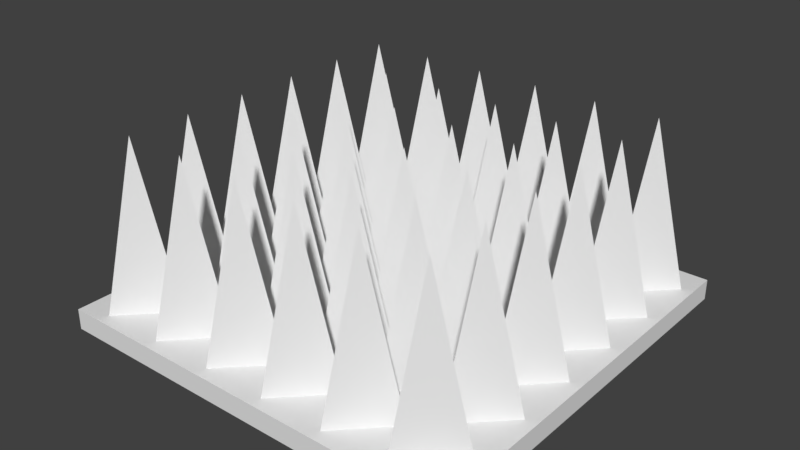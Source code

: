 # Source: Obstackle2.blend  (saved by Blender 2.79.0; exported with 4.5.12 LTS)
import bpy
from mathutils import Matrix  # noqa: F401  (used for matrix-valued properties, if any)

bpy.ops.wm.read_factory_settings(use_empty=True)
scene = bpy.context.scene
scene.name = 'Scene'

# ---- collections
col_collection_1 = bpy.data.collections.new('Collection 1'); scene.collection.children.link(col_collection_1)

# ---- materials (node trees are filled in below, after node groups)
mat_material = bpy.data.materials.new('Material')
mat_material.alpha_threshold = 0.0
mat_material.use_transparent_shadow = False
mat_material.roughness = 0.5

# ---- material node trees

# ---- world
world_world = bpy.data.worlds.new('World'); scene.world = world_world
world_world.color = (0.05088, 0.05088, 0.05088)
world_world.use_sun_shadow = False
world_world.sun_shadow_jitter_overblur = 0.0
world_world.cycles.sampling_method = 'MANUAL'

# ---- meshes
me_cone = bpy.data.meshes.new('Cone')
me_cone.from_pydata([(-0.7124, 0.7018, -1.37), (0.0, 0.0, 1.37), (0.964, 0.266, -1.37), (-0.2516, -0.9678, -1.37)], [], [(0, 1, 2), (2, 1, 3), (3, 1, 0)])
me_cone.materials.append(mat_material)
me_cone.use_remesh_preserve_volume = False
me_cone.use_remesh_preserve_attributes = False
me_cone.use_mirror_vertex_groups = False
me_cone.update()
me_cube_001 = bpy.data.meshes.new('Cube.001')
me_cube_001.from_pydata([(-1.0, -1.0, -1.0), (-1.0, -1.0, 1.0), (-1.0, 1.0, -1.0), (-1.0, 1.0, 1.0), (1.0, -1.0, -1.0), (1.0, -1.0, 1.0), (1.0, 1.0, -1.0), (1.0, 1.0, 1.0)], [], [(0, 1, 3, 2), (2, 3, 7, 6), (6, 7, 5, 4), (4, 5, 1, 0), (2, 6, 4, 0), (7, 3, 1, 5)])
me_cube_001.materials.append(mat_material)
me_cube_001.use_remesh_preserve_volume = False
me_cube_001.use_remesh_preserve_attributes = False
me_cube_001.use_mirror_vertex_groups = False
me_cube_001.update()

# ---- objects
ob_cone = bpy.data.objects.new('Cone', me_cone)
ob_cube = bpy.data.objects.new('Cube', me_cube_001)

# ---- transforms, parenting, visibility, modifiers, constraints
ob_cone.location = (-0.8063, 0.8002, 0.4948)
ob_cone.scale = (0.1877, 0.1877, 0.2947)
ob_cone.lineart.crease_threshold = 0.0
_m = ob_cone.modifiers.new('Array', 'ARRAY')
_m.count = 6
_m.constant_offset_displace = (0.0, 0.0, 0.0)
_m = ob_cone.modifiers.new('Array.001', 'ARRAY')
_m.count = 6
_m.constant_offset_displace = (0.0, 0.0, 0.0)
_m.relative_offset_displace = (0.0, -1.0, 0.0)
ob_cube.location = (0.0, 0.0, 0.05)
ob_cube.scale = (1.0, 1.0, 0.05)
ob_cube.lineart.crease_threshold = 0.0

# ---- collection membership
col_collection_1.objects.link(ob_cone)
col_collection_1.objects.link(ob_cube)

# ---- scene / render settings (as saved in the file)
scene.frame_start = 1; scene.frame_end = 250; scene.frame_set(1)
scene.render.engine = 'BLENDER_EEVEE_NEXT'
scene.render.resolution_percentage = 50
scene.render.dither_intensity = 0.0
scene.cycles.use_denoising = False
scene.cycles.samples = 128
scene.cycles.sampling_pattern = 'TABULATED_SOBOL'
scene.cycles.use_adaptive_sampling = False
scene.cycles.use_light_tree = False
scene.cycles.blur_glossy = 0.0
scene.cycles.sample_clamp_indirect = 0.0
scene.view_settings.view_transform = 'Standard'
bpy.context.view_layer.update()

# ---- added for rendering (the .blend has no active camera and no usable light): camera, sun
cam_auto = bpy.data.cameras.new('AutoCamera')
cam_auto.lens = 50.0
cam_auto.sensor_width = 36.0
cam_auto.clip_end = 1000.0
ob_auto_camera = bpy.data.objects.new('AutoCamera', cam_auto)
scene.collection.objects.link(ob_auto_camera)
ob_auto_camera.location = (2.7458, -3.29496, 2.64589)
ob_auto_camera.rotation_euler = (1.09748, -7.21219e-08, 0.694738)
scene.camera = ob_auto_camera
light_auto_sun = bpy.data.lights.new('AutoSun', 'SUN')
light_auto_sun.energy = 3.0
light_auto_sun.angle = 0.0523599
ob_auto_sun = bpy.data.objects.new('AutoSun', light_auto_sun)
scene.collection.objects.link(ob_auto_sun)
ob_auto_sun.rotation_euler = (0.872665, 0.174533, 0.523599)
bpy.context.view_layer.update()
